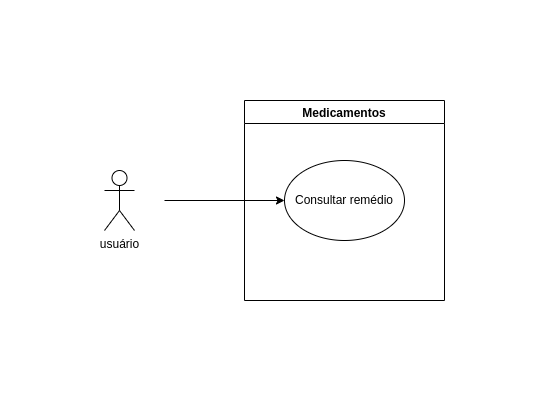

The diagram above was exported from draw.io. Its source (the exported page's mxGraphModel, read from the mxfile embedded in the PNG):
<mxGraphModel dx="1990" dy="773" grid="1" gridSize="10" guides="1" tooltips="1" connect="1" arrows="1" fold="1" page="1" pageScale="1" pageWidth="827" pageHeight="1169" math="0" shadow="0">
  <root>
    <mxCell id="wilkzLNY0OHre-oCjUvq-0" />
    <mxCell id="wilkzLNY0OHre-oCjUvq-1" parent="wilkzLNY0OHre-oCjUvq-0" />
    <mxCell id="NS4lBv-Rj7kQIJQZi-2T-0" value="usuário" style="shape=umlActor;verticalLabelPosition=bottom;verticalAlign=top;html=1;outlineConnect=0;" parent="wilkzLNY0OHre-oCjUvq-1" vertex="1">
      <mxGeometry x="140" y="370" width="30" height="60" as="geometry" />
    </mxCell>
    <mxCell id="NS4lBv-Rj7kQIJQZi-2T-1" value="Consultar remédio" style="ellipse;whiteSpace=wrap;html=1;" parent="wilkzLNY0OHre-oCjUvq-1" vertex="1">
      <mxGeometry x="320" y="360" width="120" height="80" as="geometry" />
    </mxCell>
    <mxCell id="NS4lBv-Rj7kQIJQZi-2T-2" value="" style="endArrow=classic;html=1;rounded=0;entryX=0;entryY=0.5;entryDx=0;entryDy=0;" parent="wilkzLNY0OHre-oCjUvq-1" target="NS4lBv-Rj7kQIJQZi-2T-1" edge="1">
      <mxGeometry width="50" height="50" relative="1" as="geometry">
        <mxPoint x="200" y="400" as="sourcePoint" />
        <mxPoint x="240" y="400" as="targetPoint" />
      </mxGeometry>
    </mxCell>
    <mxCell id="NS4lBv-Rj7kQIJQZi-2T-3" value="Medicamentos" style="swimlane;" parent="wilkzLNY0OHre-oCjUvq-1" vertex="1">
      <mxGeometry x="280" y="300" width="200" height="200" as="geometry" />
    </mxCell>
  </root>
</mxGraphModel>